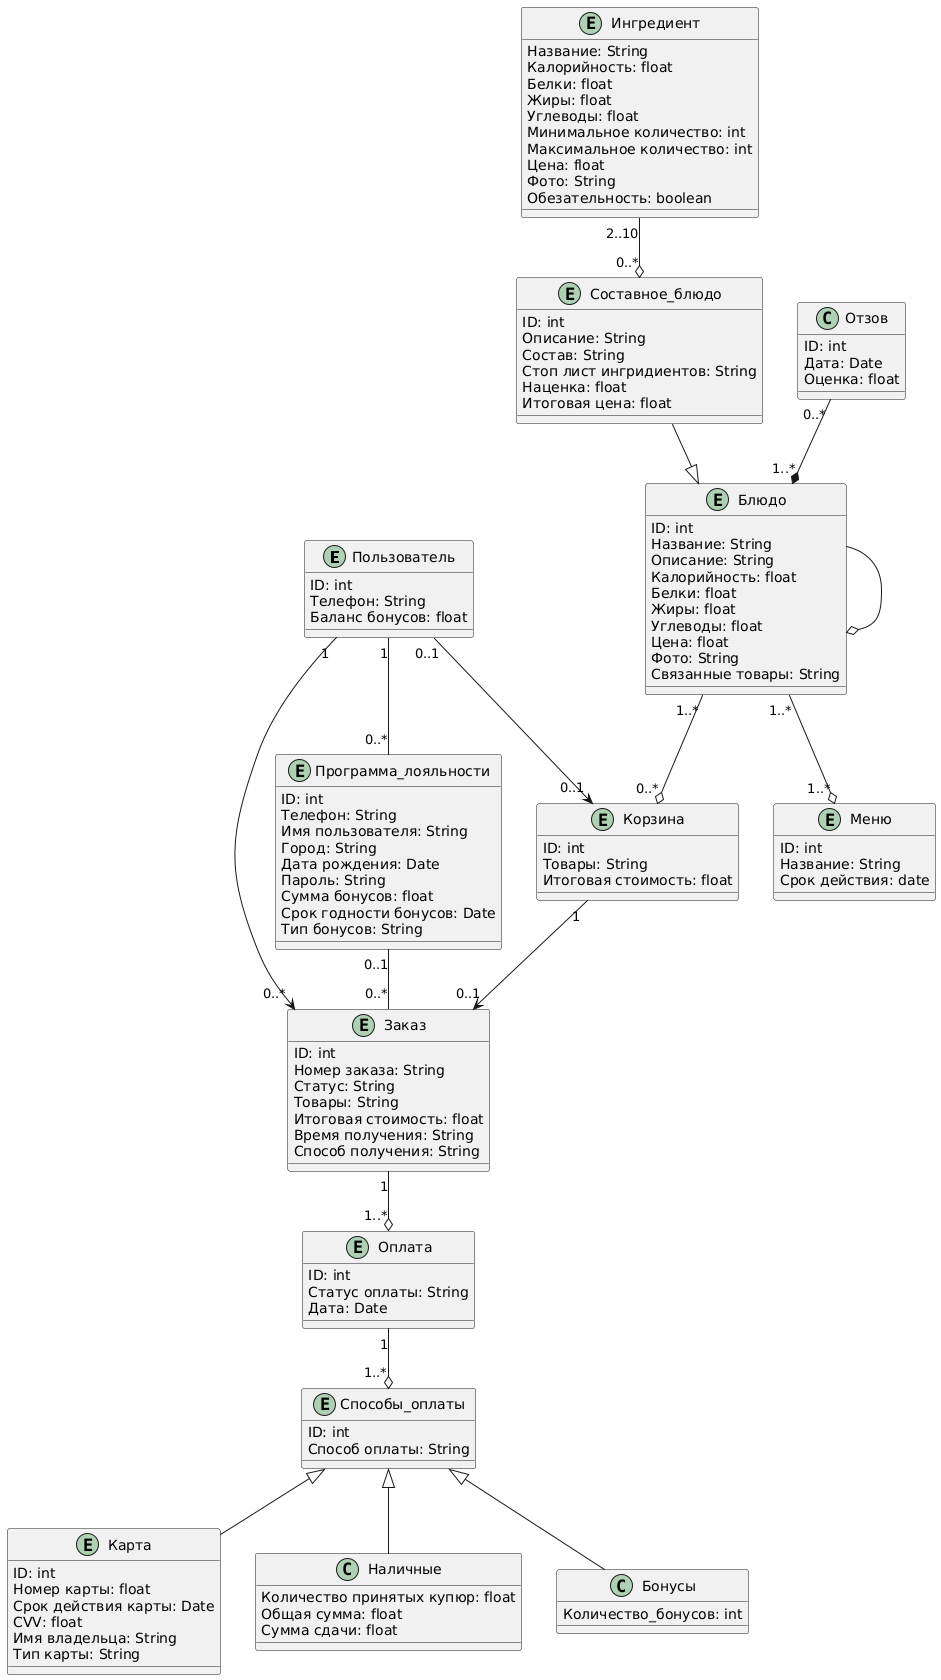

The diagram above was rendered by PlantUML. Its source (embedded in the PNG):
@startuml
entity Пользователь {
    ID: int
    Телефон: String
    Баланс бонусов: float
}

entity Меню {
    ID: int
    Название: String
    Срок действия: date
}

entity Блюдо {
    ID: int
    Название: String
    Описание: String
    Калорийность: float
    Белки: float
    Жиры: float
    Углеводы: float
    Цена: float
    Фото: String
    Связанные товары: String
}

entity Ингредиент {
    Название: String
    Калорийность: float
    Белки: float
    Жиры: float
    Углеводы: float
    Минимальное количество: int
    Максимальное количество: int
    Цена: float
    Фото: String
    Обезательность: boolean
}

entity Составное_блюдо {
    ID: int
    Описание: String
    Состав: String
    Стоп лист ингридиентов: String
    Наценка: float
    Итоговая цена: float
}

entity Корзина {
    ID: int
    Товары: String
    Итоговая стоимость: float
}

entity Заказ {
    ID: int
    Номер заказа: String
    Статус: String
    Товары: String
    Итоговая стоимость: float
    Время получения: String
    Способ получения: String
}

entity Программа_лояльности {
    ID: int
    Телефон: String
    Имя пользователя: String
    Город: String
    Дата рождения: Date
    Пароль: String
    Сумма бонусов: float
    Срок годности бонусов: Date
    Тип бонусов: String
}

entity Оплата {
    ID: int
    Статус оплаты: String
    Дата: Date
}

entity Способы_оплаты {
    ID: int
    Способ оплаты: String
}

entity Карта {
    ID: int
    Номер карты: float
    Срок действия карты: Date
    CVV: float
    Имя владельца: String
    Тип карты: String
}

class Наличные {
    Количество принятых купюр: float
    Общая сумма: float
    Сумма сдачи: float
}

class Бонусы {
    Количество_бонусов: int
}

class Отзов {
    ID: int
    Дата: Date
    Оценка: float
}

' ---- Связи между классами ----
Пользователь "0..1" --> "0..1" Корзина 
Пользователь "1" --> "0..*" Заказ 
Пользователь "1" -- "0..*" Программа_лояльности 
Программа_лояльности "0..1" -- "0..*" Заказ 
Корзина "1" --> "0..1" Заказ
Блюдо "1..*" --o "0..*" Корзина
Составное_блюдо --^ Блюдо
Ингредиент "2..10"  --o "0..*" Составное_блюдо
Блюдо "1..*"  --o "1..*" Меню
Отзов "0..*"  --* "1..*" Блюдо
Заказ "1"  --o "1..*" Оплата
Блюдо --o Блюдо
Оплата "1"  --o "1..*" Способы_оплаты
Способы_оплаты ^-- Карта
Способы_оплаты ^-- Наличные
Способы_оплаты ^-- Бонусы
@enduml